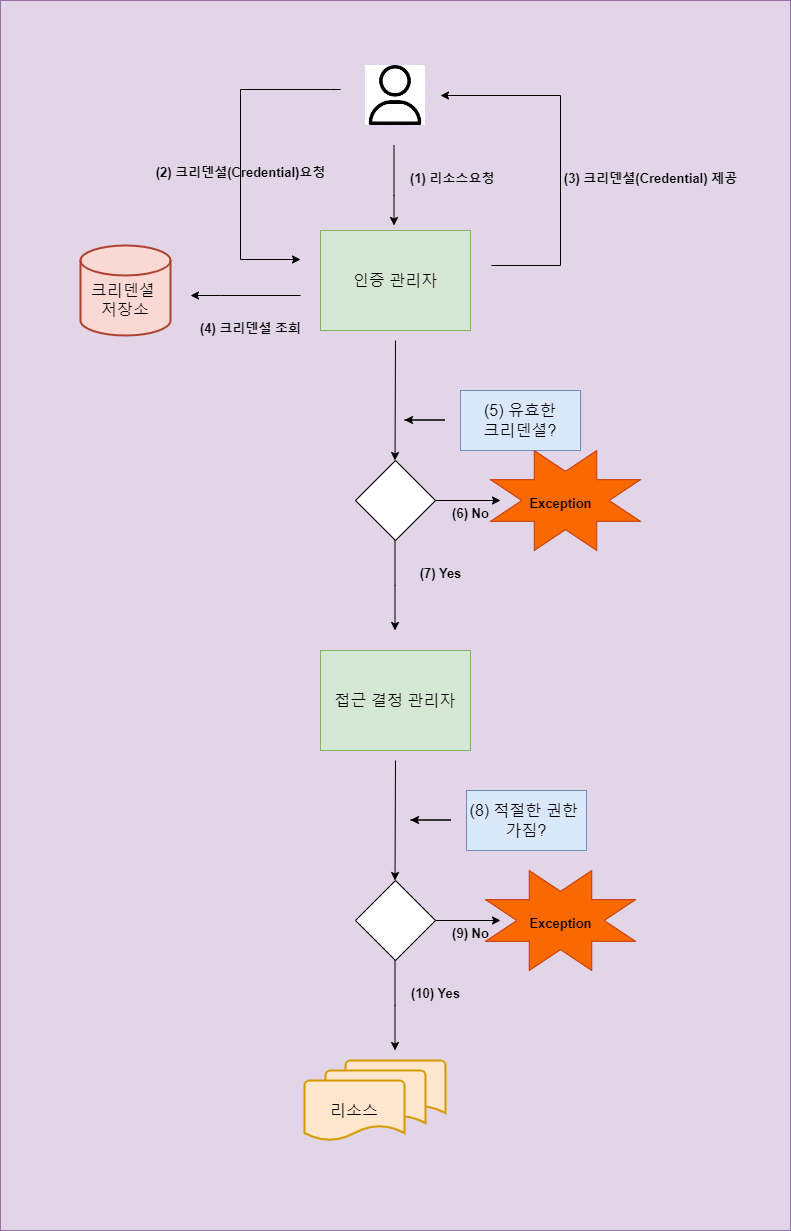

The diagram above was exported from draw.io. Its source (the exported page's mxGraphModel, read from the mxfile embedded in the PNG):
<mxGraphModel dx="1297" dy="1100" grid="1" gridSize="10" guides="1" tooltips="1" connect="1" arrows="1" fold="1" page="1" pageScale="1" pageWidth="827" pageHeight="1169" math="0" shadow="0">
  <root>
    <mxCell id="0" />
    <mxCell id="1" parent="0" />
    <mxCell id="op6TCg6yHrb0csLySxw7-1" value="" style="rounded=0;whiteSpace=wrap;html=1;fillColor=#e1d5e7;strokeColor=#9673a6;" parent="1" vertex="1">
      <mxGeometry x="10" width="790" height="1230" as="geometry" />
    </mxCell>
    <mxCell id="iXehhSShNFHGnXY0uQxN-70" value="" style="verticalLabelPosition=bottom;verticalAlign=top;html=1;shape=mxgraph.basic.8_point_star;fillStyle=auto;strokeWidth=1;fontSize=16;fillColor=#fa6800;fontColor=#000000;strokeColor=#C73500;" parent="1" vertex="1">
      <mxGeometry x="495" y="870" width="150" height="100" as="geometry" />
    </mxCell>
    <mxCell id="iXehhSShNFHGnXY0uQxN-1" value="" style="shape=image;verticalLabelPosition=bottom;verticalAlign=top;imageAspect=0;aspect=fixed;image=data:image/png,(base64 omitted: 3664 chars);imageBackground=default;fillStyle=hatch;" parent="1" vertex="1">
      <mxGeometry x="375" y="65" width="60" height="60" as="geometry" />
    </mxCell>
    <mxCell id="iXehhSShNFHGnXY0uQxN-2" value="&lt;font style=&quot;font-size: 16px;&quot;&gt;인증 관리자&lt;/font&gt;" style="rounded=0;whiteSpace=wrap;html=1;fillColor=#d5e8d4;strokeColor=#82b366;" parent="1" vertex="1">
      <mxGeometry x="330" y="230" width="150" height="100" as="geometry" />
    </mxCell>
    <mxCell id="iXehhSShNFHGnXY0uQxN-3" value="" style="edgeStyle=orthogonalEdgeStyle;endArrow=classic;html=1;rounded=0;startArrow=none;" parent="1" edge="1">
      <mxGeometry width="50" height="50" relative="1" as="geometry">
        <mxPoint x="350" y="89" as="sourcePoint" />
        <mxPoint x="310" y="259" as="targetPoint" />
        <Array as="points">
          <mxPoint x="340" y="89" />
          <mxPoint x="250" y="89" />
          <mxPoint x="250" y="259" />
        </Array>
      </mxGeometry>
    </mxCell>
    <mxCell id="iXehhSShNFHGnXY0uQxN-4" value="" style="edgeStyle=elbowEdgeStyle;elbow=horizontal;endArrow=classic;html=1;rounded=0;" parent="1" edge="1">
      <mxGeometry width="50" height="50" relative="1" as="geometry">
        <mxPoint x="501" y="265" as="sourcePoint" />
        <mxPoint x="450" y="95" as="targetPoint" />
        <Array as="points">
          <mxPoint x="570" y="175" />
        </Array>
      </mxGeometry>
    </mxCell>
    <mxCell id="iXehhSShNFHGnXY0uQxN-11" value="" style="edgeStyle=orthogonalEdgeStyle;rounded=0;orthogonalLoop=1;jettySize=auto;html=1;" parent="1" edge="1">
      <mxGeometry relative="1" as="geometry">
        <mxPoint x="403.5" y="145" as="sourcePoint" />
        <mxPoint x="403.5" y="225" as="targetPoint" />
        <Array as="points">
          <mxPoint x="403.5" y="195" />
          <mxPoint x="403.5" y="195" />
        </Array>
      </mxGeometry>
    </mxCell>
    <mxCell id="iXehhSShNFHGnXY0uQxN-20" value="&lt;font style=&quot;font-size: 13px;&quot;&gt;(2) 크리덴셜(Credential)요청&lt;/font&gt;" style="text;strokeColor=none;fillColor=none;html=1;fontSize=24;fontStyle=1;verticalAlign=middle;align=center;strokeWidth=6;" parent="1" vertex="1">
      <mxGeometry x="200" y="149" width="100" height="40" as="geometry" />
    </mxCell>
    <mxCell id="iXehhSShNFHGnXY0uQxN-22" value="&lt;font style=&quot;font-size: 13px;&quot;&gt;&amp;nbsp;(1) 리소스요청&lt;/font&gt;" style="text;strokeColor=none;fillColor=none;html=1;fontSize=24;fontStyle=1;verticalAlign=middle;align=center;strokeWidth=6;" parent="1" vertex="1">
      <mxGeometry x="410" y="155" width="100" height="40" as="geometry" />
    </mxCell>
    <mxCell id="iXehhSShNFHGnXY0uQxN-23" value="&lt;font style=&quot;font-size: 13px;&quot;&gt;(3) 크리덴셜(Credential) 제공&lt;/font&gt;" style="text;strokeColor=none;fillColor=none;html=1;fontSize=24;fontStyle=1;verticalAlign=middle;align=center;strokeWidth=6;" parent="1" vertex="1">
      <mxGeometry x="610" y="155" width="100" height="40" as="geometry" />
    </mxCell>
    <mxCell id="iXehhSShNFHGnXY0uQxN-28" value="&lt;font style=&quot;font-size: 13px;&quot;&gt;(4) 크리덴셜 조회&lt;/font&gt;" style="text;strokeColor=none;fillColor=none;html=1;fontSize=24;fontStyle=1;verticalAlign=middle;align=center;strokeWidth=6;" parent="1" vertex="1">
      <mxGeometry x="210" y="305" width="100" height="40" as="geometry" />
    </mxCell>
    <mxCell id="iXehhSShNFHGnXY0uQxN-29" value="&lt;br&gt;크리덴셜&amp;nbsp;&lt;br&gt;저장소" style="strokeWidth=2;html=1;shape=mxgraph.flowchart.database;whiteSpace=wrap;fillStyle=auto;fontSize=16;fillColor=#fad9d5;strokeColor=#ae4132;" parent="1" vertex="1">
      <mxGeometry x="90" y="245" width="90" height="90" as="geometry" />
    </mxCell>
    <mxCell id="iXehhSShNFHGnXY0uQxN-31" value="" style="edgeStyle=orthogonalEdgeStyle;rounded=0;orthogonalLoop=1;jettySize=auto;html=1;fontSize=16;" parent="1" edge="1">
      <mxGeometry relative="1" as="geometry">
        <mxPoint x="310" y="295" as="sourcePoint" />
        <mxPoint x="200" y="295" as="targetPoint" />
        <Array as="points">
          <mxPoint x="230" y="295" />
        </Array>
      </mxGeometry>
    </mxCell>
    <mxCell id="iXehhSShNFHGnXY0uQxN-40" value="(5) 유효한 &lt;br&gt;크리덴셜?" style="rounded=0;whiteSpace=wrap;html=1;fillStyle=auto;strokeWidth=1;fontSize=16;fillColor=#dae8fc;strokeColor=#6c8ebf;" parent="1" vertex="1">
      <mxGeometry x="470" y="390" width="120" height="60" as="geometry" />
    </mxCell>
    <mxCell id="iXehhSShNFHGnXY0uQxN-42" value="" style="endArrow=classic;html=1;rounded=0;fontSize=16;" parent="1" edge="1">
      <mxGeometry width="50" height="50" relative="1" as="geometry">
        <mxPoint x="414" y="419.5" as="sourcePoint" />
        <mxPoint x="414" y="419.5" as="targetPoint" />
        <Array as="points">
          <mxPoint x="454" y="419.5" />
        </Array>
      </mxGeometry>
    </mxCell>
    <mxCell id="iXehhSShNFHGnXY0uQxN-47" value="" style="edgeStyle=orthogonalEdgeStyle;rounded=0;orthogonalLoop=1;jettySize=auto;html=1;fontSize=16;" parent="1" source="iXehhSShNFHGnXY0uQxN-43" edge="1">
      <mxGeometry relative="1" as="geometry">
        <mxPoint x="510" y="500" as="targetPoint" />
      </mxGeometry>
    </mxCell>
    <mxCell id="iXehhSShNFHGnXY0uQxN-43" value="" style="rhombus;whiteSpace=wrap;html=1;fillStyle=auto;strokeWidth=1;fontSize=16;" parent="1" vertex="1">
      <mxGeometry x="365" y="460" width="80" height="80" as="geometry" />
    </mxCell>
    <mxCell id="iXehhSShNFHGnXY0uQxN-45" value="" style="endArrow=classic;html=1;rounded=0;fontSize=16;" parent="1" edge="1">
      <mxGeometry width="50" height="50" relative="1" as="geometry">
        <mxPoint x="405" y="340" as="sourcePoint" />
        <mxPoint x="404.5" y="460" as="targetPoint" />
      </mxGeometry>
    </mxCell>
    <mxCell id="iXehhSShNFHGnXY0uQxN-48" value="&lt;font style=&quot;font-size: 13px;&quot;&gt;(6) No&lt;/font&gt;" style="text;strokeColor=none;fillColor=none;html=1;fontSize=24;fontStyle=1;verticalAlign=middle;align=center;strokeWidth=6;" parent="1" vertex="1">
      <mxGeometry x="430" y="490" width="100" height="40" as="geometry" />
    </mxCell>
    <mxCell id="iXehhSShNFHGnXY0uQxN-55" value="" style="verticalLabelPosition=bottom;verticalAlign=top;html=1;shape=mxgraph.basic.8_point_star;fillStyle=auto;strokeWidth=1;fontSize=16;fillColor=#fa6800;fontColor=#000000;strokeColor=#C73500;" parent="1" vertex="1">
      <mxGeometry x="500" y="450" width="150" height="100" as="geometry" />
    </mxCell>
    <mxCell id="iXehhSShNFHGnXY0uQxN-57" value="&lt;span style=&quot;font-size: 13px;&quot;&gt;Exception&lt;/span&gt;" style="text;strokeColor=none;fillColor=none;html=1;fontSize=24;fontStyle=1;verticalAlign=middle;align=center;strokeWidth=6;" parent="1" vertex="1">
      <mxGeometry x="520" y="480" width="100" height="40" as="geometry" />
    </mxCell>
    <mxCell id="iXehhSShNFHGnXY0uQxN-58" value="" style="edgeStyle=elbowEdgeStyle;elbow=vertical;endArrow=classic;html=1;rounded=0;fontSize=16;" parent="1" edge="1">
      <mxGeometry width="50" height="50" relative="1" as="geometry">
        <mxPoint x="404.5" y="540" as="sourcePoint" />
        <mxPoint x="404.5" y="630" as="targetPoint" />
        <Array as="points" />
      </mxGeometry>
    </mxCell>
    <mxCell id="iXehhSShNFHGnXY0uQxN-59" value="&lt;font style=&quot;font-size: 13px;&quot;&gt;(7) Yes&lt;/font&gt;" style="text;strokeColor=none;fillColor=none;html=1;fontSize=24;fontStyle=1;verticalAlign=middle;align=center;strokeWidth=6;" parent="1" vertex="1">
      <mxGeometry x="400" y="550" width="100" height="40" as="geometry" />
    </mxCell>
    <mxCell id="iXehhSShNFHGnXY0uQxN-60" value="&lt;span style=&quot;font-size: 16px;&quot;&gt;접근 결정 관리자&lt;/span&gt;" style="rounded=0;whiteSpace=wrap;html=1;fillColor=#d5e8d4;strokeColor=#82b366;" parent="1" vertex="1">
      <mxGeometry x="330" y="650" width="150" height="100" as="geometry" />
    </mxCell>
    <mxCell id="iXehhSShNFHGnXY0uQxN-61" value="" style="endArrow=classic;html=1;rounded=0;fontSize=16;" parent="1" edge="1">
      <mxGeometry width="50" height="50" relative="1" as="geometry">
        <mxPoint x="405" y="760" as="sourcePoint" />
        <mxPoint x="404.5" y="880" as="targetPoint" />
      </mxGeometry>
    </mxCell>
    <mxCell id="iXehhSShNFHGnXY0uQxN-62" value="(8) 적절한 권한&amp;nbsp;&lt;br&gt;가짐?" style="rounded=0;whiteSpace=wrap;html=1;fillStyle=auto;strokeWidth=1;fontSize=16;fillColor=#dae8fc;strokeColor=#6c8ebf;" parent="1" vertex="1">
      <mxGeometry x="476" y="790" width="120" height="60" as="geometry" />
    </mxCell>
    <mxCell id="iXehhSShNFHGnXY0uQxN-63" value="" style="endArrow=classic;html=1;rounded=0;fontSize=16;" parent="1" edge="1">
      <mxGeometry width="50" height="50" relative="1" as="geometry">
        <mxPoint x="420" y="819.5" as="sourcePoint" />
        <mxPoint x="420" y="819.5" as="targetPoint" />
        <Array as="points">
          <mxPoint x="460" y="819.5" />
        </Array>
      </mxGeometry>
    </mxCell>
    <mxCell id="iXehhSShNFHGnXY0uQxN-64" value="" style="edgeStyle=orthogonalEdgeStyle;rounded=0;orthogonalLoop=1;jettySize=auto;html=1;fontSize=16;" parent="1" source="iXehhSShNFHGnXY0uQxN-65" edge="1">
      <mxGeometry relative="1" as="geometry">
        <mxPoint x="510" y="920" as="targetPoint" />
      </mxGeometry>
    </mxCell>
    <mxCell id="iXehhSShNFHGnXY0uQxN-65" value="" style="rhombus;whiteSpace=wrap;html=1;fillStyle=auto;strokeWidth=1;fontSize=16;" parent="1" vertex="1">
      <mxGeometry x="365" y="880" width="80" height="80" as="geometry" />
    </mxCell>
    <mxCell id="iXehhSShNFHGnXY0uQxN-66" value="&lt;font style=&quot;font-size: 13px;&quot;&gt;(9) No&lt;/font&gt;" style="text;strokeColor=none;fillColor=none;html=1;fontSize=24;fontStyle=1;verticalAlign=middle;align=center;strokeWidth=6;" parent="1" vertex="1">
      <mxGeometry x="430" y="910" width="100" height="40" as="geometry" />
    </mxCell>
    <mxCell id="iXehhSShNFHGnXY0uQxN-68" value="" style="edgeStyle=elbowEdgeStyle;elbow=vertical;endArrow=classic;html=1;rounded=0;fontSize=16;" parent="1" edge="1">
      <mxGeometry width="50" height="50" relative="1" as="geometry">
        <mxPoint x="404.5" y="960" as="sourcePoint" />
        <mxPoint x="404.5" y="1050" as="targetPoint" />
        <Array as="points" />
      </mxGeometry>
    </mxCell>
    <mxCell id="iXehhSShNFHGnXY0uQxN-67" value="&lt;span style=&quot;font-size: 13px;&quot;&gt;Exception&lt;/span&gt;" style="text;strokeColor=none;fillColor=none;html=1;fontSize=24;fontStyle=1;verticalAlign=middle;align=center;strokeWidth=6;" parent="1" vertex="1">
      <mxGeometry x="520" y="900" width="100" height="40" as="geometry" />
    </mxCell>
    <mxCell id="iXehhSShNFHGnXY0uQxN-69" value="&lt;font style=&quot;font-size: 13px;&quot;&gt;(10) Yes&lt;/font&gt;" style="text;strokeColor=none;fillColor=none;html=1;fontSize=24;fontStyle=1;verticalAlign=middle;align=center;strokeWidth=6;" parent="1" vertex="1">
      <mxGeometry x="395" y="970" width="100" height="40" as="geometry" />
    </mxCell>
    <mxCell id="iXehhSShNFHGnXY0uQxN-71" value="" style="strokeWidth=2;html=1;shape=mxgraph.flowchart.document2;whiteSpace=wrap;size=0.25;fillStyle=auto;fontSize=16;fillColor=#ffe6cc;strokeColor=#d79b00;" parent="1" vertex="1">
      <mxGeometry x="355" y="1060" width="100" height="60" as="geometry" />
    </mxCell>
    <mxCell id="iXehhSShNFHGnXY0uQxN-72" value="" style="strokeWidth=2;html=1;shape=mxgraph.flowchart.document2;whiteSpace=wrap;size=0.25;fillStyle=auto;fontSize=16;fillColor=#ffe6cc;strokeColor=#d79b00;" parent="1" vertex="1">
      <mxGeometry x="335" y="1070" width="100" height="60" as="geometry" />
    </mxCell>
    <mxCell id="iXehhSShNFHGnXY0uQxN-73" value="리소스" style="strokeWidth=2;html=1;shape=mxgraph.flowchart.document2;whiteSpace=wrap;size=0.25;fillStyle=auto;fontSize=16;fillColor=#ffe6cc;strokeColor=#d79b00;" parent="1" vertex="1">
      <mxGeometry x="314" y="1080" width="100" height="60" as="geometry" />
    </mxCell>
  </root>
</mxGraphModel>